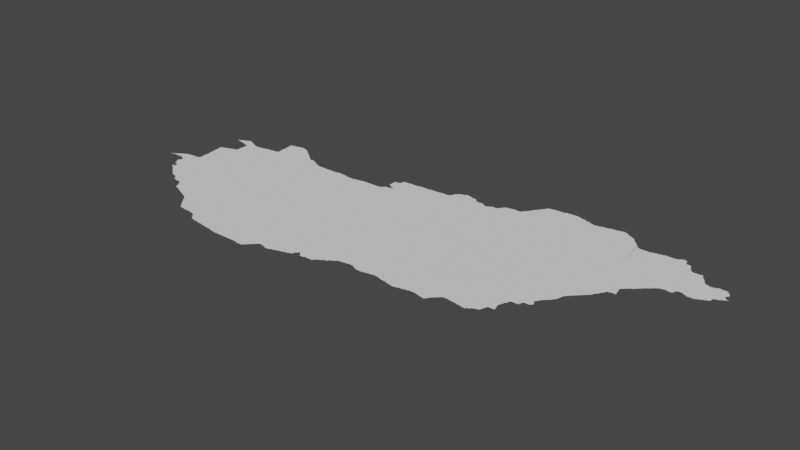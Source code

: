 # Source: hungary.blend  (saved by Blender 3.3.6; exported with 4.5.12 LTS)
import bpy
from mathutils import Matrix  # noqa: F401  (used for matrix-valued properties, if any)

bpy.ops.wm.read_factory_settings(use_empty=True)
scene = bpy.context.scene
scene.name = 'Scene'

# ---- collections
col_collection = bpy.data.collections.new('Collection'); scene.collection.children.link(col_collection)

# ---- node groups
ng_auto_smooth = bpy.data.node_groups.new('Auto Smooth', 'GeometryNodeTree')
_s = ng_auto_smooth.interface.new_socket(name='Geometry', in_out='OUTPUT', socket_type='NodeSocketGeometry')
_s = ng_auto_smooth.interface.new_socket(name='Geometry', in_out='INPUT', socket_type='NodeSocketGeometry')
_s = ng_auto_smooth.interface.new_socket(name='Angle', in_out='INPUT', socket_type='NodeSocketFloat')
_s.subtype = 'ANGLE'
_s.min_value = 0.0
_s.max_value = 3.142
ng_auto_smooth.is_modifier = True
_N = ng_auto_smooth.nodes; _L = ng_auto_smooth.links
n0 = _N.new('NodeGroupOutput'); n0.name = 'Group Output'; n0.location = (480, -100)
n1 = _N.new('NodeGroupInput'); n1.name = 'Group Input'; n1.location = (-420, -300)
n2 = _N.new('NodeGroupInput'); n2.name = 'Group Input.001'; n2.location = (-60, -100)
n3 = _N.new('GeometryNodeSetShadeSmooth'); n3.name = 'Set Shade Smooth'; n3.location = (120, -100)
n3.domain = 'EDGE'
n4 = _N.new('GeometryNodeSetShadeSmooth'); n4.name = 'Set Shade Smooth.001'; n4.location = (300, -100)
n5 = _N.new('GeometryNodeInputMeshEdgeAngle'); n5.name = 'Edge Angle'; n5.location = (-420, -220)
n6 = _N.new('GeometryNodeInputEdgeSmooth'); n6.name = 'Is Edge Smooth'; n6.location = (-60, -160)
n7 = _N.new('GeometryNodeInputShadeSmooth'); n7.name = 'Is Face Smooth'; n7.location = (-240, -340)
n8 = _N.new('FunctionNodeBooleanMath'); n8.name = 'Boolean Math'; n8.location = (-60, -220)
n9 = _N.new('FunctionNodeCompare'); n9.name = 'Compare'; n9.location = (-240, -180)
n9.operation = 'LESS_EQUAL'
_L.new(n5.outputs[0], n9.inputs[0])
_L.new(n4.outputs[0], n0.inputs[0])
_L.new(n1.outputs[1], n9.inputs[1])
_L.new(n9.outputs[0], n8.inputs[0])
_L.new(n7.outputs[0], n8.inputs[1])
_L.new(n2.outputs[0], n3.inputs[0])
_L.new(n6.outputs[0], n3.inputs[1])
_L.new(n3.outputs[0], n4.inputs[0])
_L.new(n8.outputs[0], n3.inputs[2])
n0.is_active_output = True

# ---- world
world_world = bpy.data.worlds.new('World'); scene.world = world_world
world_world.use_nodes = True; world_world.node_tree.nodes.clear()
_N = world_world.node_tree.nodes; _L = world_world.node_tree.links
n0 = _N.new('ShaderNodeOutputWorld'); n0.name = 'World Output'; n0.location = (300, 300)
n1 = _N.new('ShaderNodeBackground'); n1.name = 'Background'; n1.location = (10, 300)
n1.inputs[0].default_value = (0.05088, 0.05088, 0.05088, 1.0)
_L.new(n1.outputs[0], n0.inputs[0])
n0.is_active_output = True
world_world.color = (0.05088, 0.05088, 0.05088)
world_world.use_sun_shadow = False
world_world.sun_shadow_jitter_overblur = 0.0

# ---- meshes
me_mesh = bpy.data.meshes.new('Mesh')
me_mesh.from_pydata([(16.11, 46.87, -3.329e-08), (16.11, 46.87, -4.994e-08), (16.11, 46.87, -4.994e-08), (16.11, 46.87, -5.993e-08), (16.12, 46.87, -7.491e-08), (16.12, 46.88, -6.076e-08), (16.13, 46.87, -8.854e-08), (16.12, 46.88, -8.99e-08), (16.14, 46.88, -8.227e-08), (16.13, 46.88, -7.311e-08), (16.15, 46.89, -9.21e-08), (16.16, 46.9, -5.527e-08), (16.25, 46.88, -1.102e-07), (16.17, 46.91, -8.282e-08), (16.23, 46.88, -8.714e-08), (16.19, 46.91, -9.76e-08), (16.19, 46.92, -6.835e-08), (16.21, 46.93, -8.959e-08), (16.22, 46.94, -4.162e-08), (16.23, 46.95, -8.321e-08), (16.25, 46.95, -9.677e-08), (16.26, 46.96, -6.193e-08), (16.27, 46.88, -8.964e-08), (16.29, 46.97, -1.047e-07), (16.27, 46.97, -8.87e-08), (16.29, 46.88, -8.279e-08), (16.29, 46.98, -4.786e-08), (16.32, 46.79, -5.527e-08), (16.32, 46.79, -5.438e-08), (16.32, 46.86, -5.527e-08), (16.31, 46.87, -9.223e-08), (16.32, 46.98, -7.694e-08), (16.38, 46.7, -5.527e-08), (16.37, 46.71, -8.437e-08), (16.4, 46.64, -3.329e-08), (16.39, 46.65, -7.154e-08), (16.39, 46.7, -8.424e-08), (16.41, 46.63, -7.894e-08), (16.41, 46.65, -9.264e-08), (16.41, 46.7, -9.553e-08), (16.43, 46.61, -7.491e-08), (16.43, 46.63, -9.428e-08), (16.43, 46.65, -9.848e-08), (16.43, 46.67, -9.076e-08), (16.43, 46.69, -9.381e-08), (16.45, 46.6, -6.796e-08), (16.45, 46.61, -9.587e-08), (16.48, 46.58, -6.126e-08), (16.47, 46.59, -9.307e-08), (16.5, 46.56, -4.412e-08), (16.49, 46.57, -9.193e-08), (16.52, 46.54, -3.329e-08), (16.51, 46.55, -8.437e-08), (16.53, 46.53, -7.894e-08), (16.47, 46.86, -7.179e-08), (16.55, 46.51, -7.491e-08), (16.55, 46.53, -9.848e-08), (16.57, 46.5, -6.973e-08), (16.57, 46.51, -9.536e-08), (16.6, 46.48, -8.002e-08), (16.59, 46.49, -9.786e-08), (16.61, 46.47, -8.777e-08), (16.63, 46.47, -9.462e-08), (16.34, 46.76, -5.527e-08), (16.33, 46.77, -8.399e-08), (16.33, 46.79, -9.727e-08), (16.33, 46.79, -9.739e-08), (16.33, 46.81, -7.732e-08), (16.33, 46.85, -8.758e-08), (16.37, 46.99, -9.48e-08), (16.36, 46.73, -7.166e-08), (16.35, 46.75, -8.971e-08), (16.35, 46.81, -9.953e-08), (16.35, 46.83, -3.329e-08), (16.35, 46.84, -4.162e-08), (16.35, 46.83, -6.326e-08), (16.35, 46.84, -7.536e-08), (16.35, 46.82, -7.146e-08), (16.35, 46.85, -9.813e-08), (16.37, 46.73, -9.847e-08), (16.4, 46.99, -9.107e-08), (16.43, 46.99, -9.491e-08), (16.45, 46.99, -9.614e-08), (16.46, 47.0, -7.164e-08), (16.47, 47.01, -9.79e-08), (16.48, 47.03, -7.644e-08), (16.44, 47.34, -6.044e-08), (16.44, 47.35, -4.994e-08), (16.46, 47.17, -4.717e-08), (16.46, 47.21, -8.683e-08), (16.45, 47.27, -9.449e-08), (16.45, 47.33, -9.458e-08), (16.47, 47.08, -8.922e-08), (16.47, 47.12, -9.361e-08), (16.47, 47.15, -9.264e-08), (16.47, 47.17, -9.77e-08), (16.57, 47.43, -9.896e-08), (16.44, 47.37, -7.138e-08), (16.44, 47.38, -5.527e-08), (16.43, 47.68, -6.207e-08), (16.49, 47.39, -1.031e-07), (16.45, 47.39, -8.407e-08), (16.47, 47.67, -8.809e-08), (16.47, 47.39, -9.089e-08), (16.49, 47.4, -7.661e-08), (16.5, 47.66, -4.439e-08), (16.49, 47.67, -8.849e-08), (16.52, 47.66, -7.911e-08), (16.53, 47.41, -9.246e-08), (16.54, 47.42, -6.366e-08), (16.55, 47.65, -9.002e-08), (16.58, 47.64, -4.606e-08), (16.57, 47.65, -1.08e-07), (16.59, 47.43, -9.43e-08), (16.6, 47.44, -6.274e-08), (16.59, 47.64, -8.598e-08), (16.63, 47.73, -1.106e-07), (16.63, 47.45, -9.19e-08), (16.63, 47.63, -9.089e-08), (16.42, 47.68, -3.333e-09), (16.42, 47.68, -6.759e-08), (16.43, 47.68, -8.99e-08), (16.43, 47.68, -4.162e-08), (16.44, 47.68, -8.761e-08), (16.44, 47.69, -4.162e-08), (16.45, 47.69, -8.953e-08), (16.47, 47.69, -9.926e-08), (16.47, 47.7, -8.296e-08), (16.49, 47.71, -8.723e-08), (16.51, 47.71, -9.729e-08), (16.52, 47.72, -5.771e-08), (16.53, 47.73, -8.407e-08), (16.55, 47.73, -8.541e-08), (16.56, 47.74, -4.439e-08), (16.57, 47.74, -7.67e-08), (16.61, 47.74, -8.81e-08), (16.59, 47.75, -8.694e-08), (16.62, 47.74, -3.329e-08), (16.73, 46.4, -6.611e-08), (16.75, 46.4, -8.684e-08), (16.77, 46.39, -8.756e-08), (16.79, 46.39, -8.983e-08), (16.81, 46.39, -9.241e-08), (16.83, 46.38, -5.161e-08), (16.83, 46.39, -9.926e-08), (16.86, 46.35, -7.399e-08), (16.85, 46.37, -9.137e-08), (16.88, 46.32, -6.538e-08), (16.87, 46.33, -8.623e-08), (16.87, 46.35, -9.938e-08), (16.9, 46.28, -4.162e-08), (16.89, 46.29, -7.825e-08), (16.89, 46.31, -9.508e-08), (16.91, 46.27, -8.341e-08), (16.94, 46.26, -4.412e-08), (16.93, 46.27, -8.589e-08), (16.95, 46.26, -8.025e-08), (16.66, 46.46, -4.578e-08), (16.65, 46.47, -9.614e-08), (16.67, 46.45, -8.57e-08), (16.69, 46.43, -7.732e-08), (16.69, 46.45, -9.808e-08), (16.7, 47.18, -9.988e-08), (16.71, 46.41, -7.732e-08), (16.71, 46.43, -9.926e-08), (16.73, 46.41, -9.926e-08), (16.91, 46.48, -9.988e-08), (16.65, 47.45, -9.76e-08), (16.65, 47.47, -9.275e-08), (16.65, 47.49, -9.44e-08), (16.65, 47.63, -1.037e-07), (16.75, 47.68, -9.163e-08), (16.77, 47.68, -7.515e-08), (16.81, 47.68, -8.935e-08), (16.87, 47.69, -9.513e-08), (16.65, 47.72, -8.209e-08), (16.67, 47.71, -9.597e-08), (16.66, 47.72, -5.375e-08), (16.69, 47.71, -8.664e-08), (16.71, 47.69, -9.926e-08), (16.71, 47.7, -6.541e-08), (16.73, 47.69, -8.934e-08), (16.89, 47.69, -9.848e-08), (16.89, 47.7, -4.703e-08), (16.92, 47.7, -8.034e-08), (16.95, 47.71, -9.181e-08), (17.25, 46.07, -7.766e-08), (17.28, 46.04, -8.494e-08), (17.27, 46.05, -8.269e-08), (16.97, 46.25, -8.953e-08), (16.99, 46.24, -6.904e-08), (16.99, 46.25, -9.926e-08), (17.01, 46.23, -9.091e-08), (17.04, 46.22, -5.771e-08), (17.03, 46.23, -9.95e-08), (17.05, 46.21, -8.848e-08), (17.08, 46.2, -7.74e-08), (17.07, 46.21, -9.234e-08), (17.09, 46.2, -7.581e-08), (17.11, 46.19, -8.914e-08), (17.13, 46.18, -9.275e-08), (17.13, 46.19, -9.78e-08), (17.15, 46.17, -8.533e-08), (17.18, 46.16, -5.28e-08), (17.17, 46.17, -9.518e-08), (17.2, 46.14, -6.126e-08), (17.19, 46.15, -9.304e-08), (17.22, 46.11, -6.796e-08), (17.21, 46.13, -9.814e-08), (17.24, 46.09, -7.391e-08), (17.23, 46.11, -9.514e-08), (17.25, 46.09, -9.76e-08), (17.14, 47.61, -9.988e-08), (16.97, 47.71, -9.305e-08), (16.99, 47.71, -9.215e-08), (17.01, 47.71, -9.692e-08), (17.01, 47.72, -6.613e-08), (17.05, 47.72, -8.022e-08), (17.07, 47.73, -8.721e-08), (17.08, 47.79, -4.661e-08), (17.08, 47.81, -4.994e-08), (17.08, 47.83, -7.382e-08), (17.08, 47.85, -8.18e-08), (17.08, 47.87, -8.005e-08), (17.08, 47.91, -8.563e-08), (17.08, 47.93, -8.606e-08), (17.07, 47.95, -9.232e-08), (17.07, 47.97, -8.902e-08), (17.07, 47.98, -5.845e-08), (17.09, 47.73, -9.831e-08), (17.09, 47.75, -9.675e-08), (17.09, 47.77, -9.364e-08), (17.09, 47.79, -1.136e-07), (17.08, 47.89, -9.17e-08), (17.09, 47.98, -8.668e-08), (17.11, 47.99, -8.707e-08), (17.13, 47.99, -9.073e-08), (17.15, 47.99, -9.878e-08), (17.17, 48.0, -8.407e-08), (17.23, 48.01, -9.898e-08), (17.25, 48.01, -9.409e-08), (17.15, 48.0, -5.327e-08), (17.21, 48.01, -9.073e-08), (17.23, 48.02, -4.661e-08), (17.24, 48.02, -4.162e-08), (17.27, 48.01, -7.955e-08), (17.3, 46.02, -5.327e-08), (17.29, 46.03, -8.338e-08), (17.32, 46.0, -6.126e-08), (17.31, 46.01, -8.672e-08), (17.34, 45.97, -6.796e-08), (17.33, 45.99, -8.949e-08), (17.27, 46.07, -1.004e-07), (17.35, 45.96, -7.125e-08), (17.35, 45.97, -9.811e-08), (17.37, 45.96, -8.856e-08), (17.39, 45.96, -8.563e-08), (17.43, 45.95, -9.17e-08), (17.45, 45.95, -9.018e-08), (17.48, 45.95, -9.465e-08), (17.51, 45.95, -9.505e-08), (17.54, 45.94, -4.162e-08), (17.53, 45.95, -9.667e-08), (17.55, 45.94, -4.994e-08), (17.57, 45.94, -7.655e-08), (17.59, 45.93, -9.352e-08), (17.31, 47.99, -9.77e-08), (17.35, 47.97, -9.644e-08), (17.33, 47.99, -8.807e-08), (17.35, 47.98, -6.748e-08), (17.37, 47.95, -9.635e-08), (17.37, 47.96, -7.491e-08), (17.45, 47.89, -9.911e-08), (17.43, 47.91, -9.734e-08), (17.39, 47.95, -8.309e-08), (17.41, 47.93, -8.959e-08), (17.4, 47.94, -4.217e-08), (17.42, 47.92, -6.354e-08), (17.45, 47.9, -7.283e-08), (17.49, 47.87, -9.299e-08), (17.47, 47.89, -7.595e-08), (17.48, 47.88, -4.162e-08), (17.56, 47.81, -9.87e-08), (17.51, 47.85, -9.138e-08), (17.5, 47.86, -5.868e-08), (17.53, 47.83, -9.668e-08), (17.53, 47.84, -7.399e-08), (17.55, 47.83, -8.472e-08), (17.58, 47.81, -8.666e-08), (17.56, 47.82, -5.28e-08), (17.58, 47.82, -3.915e-08), (17.31, 48.0, -5.327e-08), (17.62, 45.9, -6.592e-08), (17.61, 45.91, -7.894e-08), (17.61, 45.93, -9.848e-08), (17.64, 45.88, -5.527e-08), (17.63, 45.89, -8.232e-08), (17.66, 45.86, -6.023e-08), (17.65, 45.87, -9.05e-08), (17.67, 45.85, -9.655e-08), (17.69, 45.85, -9.241e-08), (17.71, 45.84, -6.984e-08), (17.71, 45.85, -9.626e-08), (17.74, 45.84, -7.648e-08), (17.77, 45.84, -8.517e-08), (17.79, 45.83, -9.592e-08), (17.83, 45.83, -9.467e-08), (17.86, 45.82, -3.921e-08), (17.85, 45.83, -9.771e-08), (17.89, 45.82, -8.246e-08), (17.61, 47.81, -9.672e-08), (17.61, 47.82, -4.756e-08), (17.65, 47.79, -9.566e-08), (17.63, 47.81, -8.684e-08), (17.65, 47.8, -6.638e-08), (17.73, 47.75, -9.963e-08), (17.69, 47.77, -9.824e-08), (17.67, 47.79, -8.684e-08), (17.69, 47.78, -7.058e-08), (17.71, 47.77, -8.785e-08), (17.73, 47.76, -7.058e-08), (17.75, 47.75, -8.837e-08), (17.77, 47.74, -7.513e-08), (17.79, 47.74, -4.994e-08), (17.83, 47.74, -8.711e-08), (17.85, 47.74, -6.73e-08), (17.87, 47.74, -7.491e-08), (17.91, 47.74, -8.595e-08), (17.96, 45.81, -9.364e-08), (17.99, 45.81, -9.264e-08), (18.01, 45.8, -4.786e-08), (18.01, 45.81, -9.829e-08), (18.03, 45.8, -9.045e-08), (18.1, 45.79, -9.221e-08), (18.13, 45.79, -9.275e-08), (18.15, 45.79, -9.869e-08), (18.17, 45.79, -9.697e-08), (18.19, 45.79, -9.364e-08), (18.2, 47.74, -9.827e-08), (18.23, 47.73, -9.982e-08), (17.93, 47.74, -8.324e-08), (18.01, 47.74, -9.674e-08), (17.97, 47.74, -8.324e-08), (18.05, 47.74, -8.744e-08), (18.07, 47.75, -8.911e-08), (18.13, 47.75, -9.264e-08), (18.15, 47.75, -8.721e-08), (18.23, 47.74, -4.786e-08), (18.43, 45.79, -9.919e-08), (18.43, 45.78, -4.756e-08), (18.52, 45.78, -4.919e-08), (18.53, 45.79, -9.806e-08), (18.54, 45.8, -5.327e-08), (18.55, 45.81, -9.067e-08), (18.25, 47.73, -9.516e-08), (18.29, 47.73, -9.308e-08), (18.31, 47.73, -8.874e-08), (18.33, 47.73, -9.089e-08), (18.35, 47.73, -9.692e-08), (18.35, 47.74, -6.701e-08), (18.37, 47.74, -7.29e-08), (18.43, 47.75, -9.417e-08), (18.45, 47.75, -9.692e-08), (18.45, 47.76, -4.661e-08), (18.47, 47.76, -7.735e-08), (18.51, 47.76, -8.116e-08), (18.63, 47.76, -7.713e-08), (18.56, 45.82, -6.126e-08), (18.57, 45.83, -9.185e-08), (18.58, 45.84, -6.126e-08), (18.59, 45.85, -8.608e-08), (18.6, 45.86, -6.126e-08), (18.61, 45.87, -9.185e-08), (18.62, 45.88, -6.126e-08), (18.63, 45.89, -9.294e-08), (18.64, 45.9, -6.703e-08), (18.65, 45.91, -9.399e-08), (18.67, 45.92, -8.025e-08), (18.86, 46.64, -9.983e-08), (18.69, 45.91, -9.122e-08), (18.71, 45.91, -9.073e-08), (18.73, 45.9, -8.897e-08), (18.73, 45.91, -9.717e-08), (18.77, 45.89, -8.639e-08), (18.79, 45.89, -8.929e-08), (18.81, 45.9, -7.852e-08), (18.82, 45.9, -4.528e-08), (18.83, 45.91, -9.525e-08), (18.85, 45.91, -9.525e-08), (18.87, 45.92, -8.152e-08), (18.65, 47.76, -9.176e-08), (18.69, 47.76, -7.552e-08), (18.73, 47.77, -9.631e-08), (18.71, 47.77, -7.778e-08), (18.73, 47.79, -7.732e-08), (18.75, 47.79, -9.787e-08), (18.75, 47.81, -7.829e-08), (18.76, 47.88, -5.284e-08), (18.76, 47.93, -4.994e-08), (18.76, 47.95, -7.545e-08), (18.76, 47.98, -6.074e-08), (18.77, 47.81, -9.704e-08), (18.77, 47.88, -7.67e-08), (18.77, 47.98, -7.669e-08), (18.79, 47.81, -9.364e-08), (18.8, 47.86, -4.412e-08), (18.79, 47.87, -1.159e-07), (18.81, 47.81, -9.926e-08), (18.81, 47.82, -4.786e-08), (18.81, 47.85, -8.147e-08), (18.9, 47.86, -9.988e-08), (18.81, 47.99, -8.934e-08), (18.83, 47.82, -7.35e-08), (18.84, 47.84, -5.868e-08), (18.83, 47.85, -9.433e-08), (18.83, 47.99, -9.77e-08), (18.85, 47.83, -3.747e-08), (18.85, 47.83, -3.329e-08), (18.85, 47.83, -4.994e-08), (18.85, 47.83, -4.994e-08), (18.85, 47.83, -5.993e-08), (18.84, 47.82, -7.491e-08), (18.85, 47.82, -8.99e-08), (18.85, 47.83, -7.629e-08), (18.85, 47.84, -8.786e-08), (18.83, 48.01, -9.791e-08), (18.84, 48.03, -8.615e-08), (18.84, 48.05, -6.921e-08), (18.85, 48.05, -9.156e-08), (18.89, 45.92, -6.144e-08), (18.89, 45.93, -9.848e-08), (18.91, 45.93, -9.056e-08), (18.94, 45.94, -7.12e-08), (18.96, 45.94, -3.329e-08), (18.97, 45.95, -9.164e-08), (19.01, 45.96, -9.008e-08), (19.02, 45.96, -4.578e-08), (19.03, 45.97, -9.518e-08), (19.05, 45.97, -8.657e-08), (19.07, 46.01, -9.702e-08), (19.06, 45.98, -4.412e-08), (19.07, 45.99, -8.269e-08), (19.08, 46.01, -7.299e-08), (19.09, 46.03, -9.492e-08), (19.1, 46.03, -3.329e-08), (19.1, 46.04, -6.511e-08), (19.12, 46.04, -5.327e-08), (19.1, 46.05, -9.073e-08), (19.12, 46.05, -9.311e-08), (19.14, 46.02, -8.043e-08), (19.13, 46.03, -1.022e-07), (19.15, 46.0, -6.4e-08), (19.15, 46.01, -1.015e-07), (19.17, 46.0, -4.92e-08), (19.19, 46.0, -4.994e-08), (18.91, 48.05, -9.856e-08), (18.93, 48.05, -9.893e-08), (18.89, 48.05, -9.423e-08), (18.94, 48.06, -3.329e-08), (18.95, 48.06, -4.994e-08), (18.99, 48.06, -7.67e-08), (19.01, 48.06, -8.6e-08), (19.03, 48.06, -8.324e-08), (19.05, 48.06, -8.563e-08), (19.07, 48.07, -8.824e-08), (19.11, 48.07, -8.975e-08), (19.13, 48.07, -9.749e-08), (19.15, 48.07, -9.444e-08), (19.17, 48.07, -9.202e-08), (19.19, 48.07, -9.577e-08), (19.2, 46.0, -4.578e-08), (19.21, 46.01, -9.537e-08), (19.25, 46.01, -9.276e-08), (19.27, 46.01, -9.275e-08), (19.29, 46.01, -9.174e-08), (19.31, 46.01, -7.635e-08), (19.32, 46.02, -3.329e-08), (19.33, 46.03, -8.643e-08), (19.34, 46.04, -7.776e-08), (19.35, 46.05, -9.5e-08), (19.39, 46.07, -9.463e-08), (19.37, 46.06, -7.635e-08), (19.38, 46.06, -3.329e-08), (19.4, 46.08, -6.354e-08), (19.41, 46.09, -9.508e-08), (19.43, 46.09, -7.855e-08), (19.44, 46.1, -3.329e-08), (19.45, 46.11, -8.804e-08), (19.46, 46.12, -7.876e-08), (19.47, 46.13, -9.553e-08), (19.49, 46.13, -7.855e-08), (19.5, 46.14, -6.142e-08), (19.51, 46.15, -8.804e-08), (19.21, 48.07, -9.514e-08), (19.21, 48.08, -4.661e-08), (19.23, 48.08, -4.994e-08), (19.25, 48.08, -7.891e-08), (19.27, 48.08, -8.313e-08), (19.29, 48.08, -8.747e-08), (19.33, 48.08, -8.74e-08), (19.35, 48.09, -8.788e-08), (19.37, 48.09, -9.255e-08), (19.39, 48.09, -9.419e-08), (19.42, 48.09, -9.199e-08), (19.45, 48.09, -9.246e-08), (19.46, 48.1, -6.838e-08), (19.47, 48.11, -8.92e-08), (19.48, 48.12, -6.354e-08), (19.49, 48.15, -7.713e-08), (19.5, 48.16, -3.329e-08), (19.49, 48.13, -9.706e-08), (19.51, 48.17, -8.873e-08), (19.52, 48.18, -5.868e-08), (19.52, 46.16, -6.354e-08), (19.53, 46.17, -9.597e-08), (19.55, 46.17, -8.889e-08), (19.61, 46.18, -8.493e-08), (19.89, 46.9, -9.797e-08), (19.64, 46.18, -5.11e-08), (19.65, 46.19, -9.536e-08), (19.67, 46.19, -9.202e-08), (19.69, 46.19, -9.058e-08), (19.72, 46.18, -4.162e-08), (19.71, 46.19, -8.891e-08), (19.73, 46.18, -7.753e-08), (19.76, 46.16, -5.741e-08), (19.75, 46.17, -9.48e-08), (19.79, 46.15, -9.257e-08), (19.81, 46.14, -4.439e-08), (19.81, 46.14, -4.578e-08), (19.81, 46.15, -9.427e-08), (19.83, 46.15, -9.885e-08), (19.81, 46.15, -9.739e-08), (19.53, 48.19, -8.938e-08), (19.54, 48.2, -3.329e-08), (19.55, 48.2, -8.407e-08), (19.57, 48.21, -8.761e-08), (19.59, 48.21, -9.848e-08), (19.59, 48.22, -6.564e-08), (19.61, 48.23, -9.526e-08), (19.63, 48.23, -8.346e-08), (19.63, 48.23, -9.427e-08), (19.63, 48.24, -3.329e-08), (19.63, 48.24, -4.439e-08), (19.65, 48.23, -8.711e-08), (19.68, 48.22, -6.716e-08), (19.69, 48.21, -8.971e-08), (19.71, 48.21, -9.387e-08), (19.77, 48.19, -9.507e-08), (19.75, 48.21, -8.894e-08), (19.79, 48.17, -9.28e-08), (19.76, 48.2, -6.703e-08), (19.78, 48.18, -6.126e-08), (19.81, 48.16, -7.29e-08), (19.86, 46.15, -8.994e-08), (19.89, 46.16, -8.089e-08), (19.92, 46.16, -6.241e-08), (19.93, 46.17, -9.944e-08), (19.97, 46.17, -9.346e-08), (19.99, 46.18, -8.468e-08), (20.01, 46.18, -7.547e-08), (20.03, 46.18, -8.416e-08), (20.07, 46.17, -9.025e-08), (20.09, 46.16, -8.306e-08), (20.09, 46.17, -9.651e-08), (20.11, 46.16, -7.639e-08), (20.19, 46.15, -9.891e-08), (20.64, 48.21, -9.988e-08), (19.93, 48.13, -9.875e-08), (19.83, 48.16, -8.825e-08), (19.87, 48.17, -8.788e-08), (19.89, 48.15, -9.681e-08), (19.89, 48.16, -7.132e-08), (19.91, 48.15, -7.254e-08), (19.95, 48.13, -9.749e-08), (19.92, 48.14, -3.329e-08), (19.96, 48.14, -7.862e-08), (19.97, 48.15, -8.472e-08), (19.99, 48.15, -9.848e-08), (19.99, 48.16, -6.638e-08), (20.01, 48.17, -8.976e-08), (20.05, 48.17, -9.058e-08), (20.07, 48.17, -9.503e-08), (20.08, 48.18, -6.354e-08), (20.09, 48.19, -9.725e-08), (20.1, 48.21, -7.132e-08), (20.11, 48.23, -7.491e-08), (20.11, 48.21, -9.967e-08), (20.13, 48.23, -9.452e-08), (20.13, 48.25, -7.803e-08), (20.15, 48.25, -9.228e-08), (20.17, 46.15, -9.119e-08), (20.19, 46.14, -4.661e-08), (20.23, 46.14, -9.631e-08), (20.25, 46.13, -8.897e-08), (20.27, 46.13, -9.275e-08), (20.43, 46.27, -9.988e-08), (20.29, 46.13, -9.135e-08), (20.33, 46.14, -7.708e-08), (20.34, 46.14, -4.606e-08), (20.35, 46.15, -9.692e-08), (20.37, 46.15, -9.46e-08), (20.39, 46.15, -8.823e-08), (20.41, 46.16, -8.416e-08), (20.43, 46.16, -9.183e-08), (20.44, 46.16, -4.578e-08), (20.45, 46.17, -9.463e-08), (21.76, 47.9, -9.413e-08), (20.17, 48.25, -9.861e-08), (20.17, 48.26, -6.049e-08), (20.2, 48.26, -8.529e-08), (20.23, 48.27, -9.297e-08), (20.25, 48.27, -9.002e-08), (20.29, 48.26, -8.564e-08), (20.31, 48.27, -7.17e-08), (20.33, 48.27, -9.848e-08), (20.33, 48.29, -8.186e-08), (20.34, 48.3, -4.217e-08), (20.35, 48.31, -8.959e-08), (20.36, 48.32, -6.354e-08), (20.37, 48.33, -9.5e-08), (20.38, 48.35, -7.399e-08), (20.39, 48.35, -9.926e-08), (20.39, 48.37, -8.309e-08), (20.4, 48.38, -4.412e-08), (20.41, 48.39, -9.067e-08), (20.42, 48.41, -6.748e-08), (20.43, 48.41, -9.587e-08), (20.43, 48.43, -8.717e-08), (20.45, 48.43, -9.926e-08), (20.45, 48.45, -8.505e-08), (20.46, 48.46, -5.327e-08), (20.47, 48.47, -9.196e-08), (20.48, 48.49, -6.796e-08), (16.11, 46.88, 3.329e-08), (20.49, 46.17, -8.738e-08), (20.51, 46.17, -9.236e-08), (20.53, 46.17, -8.963e-08), (20.56, 46.16, -4.439e-08), (20.55, 46.17, -9.439e-08), (20.57, 46.16, -7.885e-08), (20.61, 46.15, -9.002e-08), (20.64, 46.14, -4.578e-08), (20.63, 46.15, -9.851e-08), (20.65, 46.14, -6.455e-08), (20.65, 46.15, -9.926e-08), (20.67, 46.17, -9.725e-08), (20.67, 46.15, -7.698e-08), (20.75, 46.33, -9.988e-08), (20.68, 46.17, -7.283e-08), (20.69, 46.19, -9.587e-08), (20.7, 46.2, -6.597e-08), (20.71, 46.21, -9.317e-08), (20.73, 46.23, -8.661e-08), (20.72, 46.22, -6.126e-08), (20.74, 46.24, -5.327e-08), (20.75, 46.25, -9.089e-08), (20.76, 46.26, -4.217e-08), (20.77, 46.27, -8.331e-08), (20.78, 46.28, -3.329e-08), (20.79, 46.28, -4.162e-08), (20.8, 46.28, -7.265e-08), (20.78, 46.28, -7.741e-08), (20.79, 46.28, -9.182e-08), (20.49, 48.51, -7.814e-08), (20.5, 48.52, -3.329e-08), (20.49, 48.49, -9.827e-08), (20.51, 48.53, -8.551e-08), (20.53, 48.53, -9.931e-08), (20.54, 48.54, -5.477e-08), (20.55, 48.54, -7.616e-08), (20.58, 48.54, -7.662e-08), (20.63, 48.55, -9.223e-08), (20.69, 48.55, -9.26e-08), (20.71, 48.55, -9.449e-08), (20.71, 48.56, -5.675e-08), (20.79, 48.57, -9.42e-08), (20.81, 46.28, -7.999e-08), (20.84, 46.28, -8.798e-08), (20.9, 46.27, -9.402e-08), (21.08, 46.52, -9.988e-08), (20.93, 46.27, -9.241e-08), (20.95, 46.26, -8.315e-08), (20.95, 46.27, -9.699e-08), (20.99, 46.26, -7.874e-08), (21.05, 46.25, -8.841e-08), (21.07, 46.25, -7.491e-08), (21.07, 46.27, -9.76e-08), (21.09, 46.27, -7.11e-08), (21.1, 46.28, -3.329e-08), (21.11, 46.29, -9.481e-08), (20.87, 48.57, -9.724e-08), (20.82, 48.57, -9.078e-08), (20.85, 48.57, -9.202e-08), (20.9, 48.56, -8.057e-08), (20.93, 48.55, -9.43e-08), (20.92, 48.56, -4.439e-08), (20.95, 48.55, -8.777e-08), (20.99, 48.53, -9.967e-08), (20.99, 48.54, -7.736e-08), (21.03, 48.53, -9.376e-08), (21.01, 48.53, -8.934e-08), (21.06, 48.52, -6.599e-08), (21.07, 48.51, -9.164e-08), (21.09, 48.51, -8.768e-08), (21.11, 48.5, -8.089e-08), (21.13, 46.3, -8.192e-08), (21.14, 46.45, -9.988e-08), (21.14, 46.3, -4.439e-08), (21.15, 46.31, -9.536e-08), (21.17, 46.31, -9.001e-08), (21.18, 46.32, -7.411e-08), (21.19, 46.33, -8.147e-08), (21.19, 46.35, -9.122e-08), (21.2, 46.36, -3.329e-08), (21.2, 46.37, -7.142e-08), (21.21, 46.39, -8.723e-08), (21.27, 46.47, -1.004e-07), (21.21, 46.41, -9.597e-08), (21.27, 46.49, -9.833e-08), (21.23, 46.41, -9.007e-08), (21.27, 46.51, -9.325e-08), (21.27, 46.41, -8.99e-08), (21.29, 46.57, -9.737e-08), (21.29, 46.41, -8.102e-08), (21.29, 46.43, -8.707e-08), (21.28, 46.45, -7.401e-08), (21.28, 46.46, -4.578e-08), (21.28, 46.52, -4.162e-08), (21.28, 46.53, -7.513e-08), (21.29, 46.55, -8.802e-08), (21.3, 46.57, -7.434e-08), (21.31, 46.59, -8.362e-08), (21.31, 46.61, -9.221e-08), (21.33, 46.63, -9.262e-08), (21.32, 46.62, -4.162e-08), (21.35, 46.63, -9.303e-08), (21.37, 46.63, -9.156e-08), (21.39, 46.63, -9.156e-08), (21.41, 46.63, -8.253e-08), (21.41, 46.65, -9.246e-08), (21.42, 46.66, -4.162e-08), (21.42, 46.67, -7.401e-08), (21.43, 46.69, -9.255e-08), (21.13, 48.51, -9.131e-08), (21.15, 48.51, -9.32e-08), (21.17, 48.51, -9.831e-08), (21.18, 48.52, -5.813e-08), (21.23, 48.53, -9.247e-08), (21.25, 48.53, -9.073e-08), (21.27, 48.53, -9.692e-08), (21.28, 48.54, -6.188e-08), (21.32, 48.55, -9.434e-08), (21.35, 48.55, -9.5e-08), (21.37, 48.55, -9.926e-08), (21.37, 48.56, -6.049e-08), (21.39, 48.56, -8.016e-08), (21.43, 48.57, -9.174e-08), (21.49, 48.55, -9.893e-08), (21.45, 48.57, -9.117e-08), (21.45, 46.69, -8.99e-08), (21.47, 46.69, -8.99e-08), (21.51, 46.73, -1.055e-07), (21.49, 46.69, -8.566e-08), (21.5, 46.7, -5.28e-08), (21.51, 46.71, -9.185e-08), (21.52, 46.72, -6.873e-08), (21.49, 46.76, -9.383e-08), (21.49, 46.78, -8.229e-08), (21.51, 46.81, -9.475e-08), (21.51, 46.75, -8.382e-08), (21.5, 46.76, -5.527e-08), (21.5, 46.78, -6.375e-08), (21.51, 46.79, -7.814e-08), (21.52, 46.73, -7.608e-08), (21.52, 46.81, -7.391e-08), (21.53, 46.83, -9.587e-08), (21.54, 46.84, -6.597e-08), (21.55, 46.85, -9.294e-08), (21.56, 46.86, -8.672e-08), (21.57, 46.87, -9.033e-08), (21.58, 46.88, -4.412e-08), (21.59, 46.89, -8.469e-08), (21.6, 46.9, -3.329e-08), (21.61, 46.91, -7.948e-08), (21.61, 46.93, -9.926e-08), (21.63, 46.93, -7.469e-08), (21.63, 46.95, -9.518e-08), (21.64, 46.96, -4.578e-08), (21.64, 46.97, -7.277e-08), (21.65, 47.01, -9.23e-08), (21.65, 47.03, -9.77e-08), (21.66, 47.03, -5.845e-08), (21.67, 47.05, -8.364e-08), (21.69, 47.07, -8.773e-08), (21.68, 47.06, -3.329e-08), (21.7, 47.08, -6.087e-08), (21.71, 47.09, -8.161e-08), (21.72, 47.1, -6.089e-08), (21.73, 47.11, -8.161e-08), (21.74, 47.12, -3.329e-08), (21.75, 47.13, -8.161e-08), (21.75, 48.34, -9.311e-08), (21.48, 48.56, -6.548e-08), (21.47, 48.56, -7.38e-08), (21.51, 48.53, -9.773e-08), (21.51, 48.54, -7.311e-08), (21.53, 48.53, -8.717e-08), (21.59, 48.49, -9.863e-08), (21.57, 48.51, -9.283e-08), (21.55, 48.51, -9.926e-08), (21.55, 48.52, -7.058e-08), (21.61, 48.47, -9.605e-08), (21.59, 48.5, -7.167e-08), (21.63, 48.45, -9.234e-08), (21.6, 48.49, -7.135e-08), (21.65, 48.43, -8.512e-08), (21.62, 48.46, -6.873e-08), (21.64, 48.44, -5.868e-08), (21.69, 48.39, -8.863e-08), (21.67, 48.41, -8.469e-08), (21.66, 48.42, -4.217e-08), (21.69, 48.37, -9.926e-08), (21.68, 48.4, -3.329e-08), (21.73, 48.35, -9.143e-08), (21.71, 48.35, -9.76e-08), (21.71, 48.37, -7.55e-08), (21.76, 47.14, -3.329e-08), (21.77, 47.15, -8.25e-08), (21.78, 47.16, -3.329e-08), (21.79, 47.17, -8.161e-08), (21.81, 47.19, -8.161e-08), (21.82, 47.2, -3.329e-08), (21.83, 47.21, -8.161e-08), (21.85, 47.25, -9.208e-08), (21.84, 47.22, -3.329e-08), (21.85, 47.23, -7.855e-08), (21.86, 47.26, -6.354e-08), (21.87, 47.27, -8.804e-08), (21.89, 47.31, -9.484e-08), (21.88, 47.28, -3.329e-08), (21.89, 47.29, -7.855e-08), (21.91, 47.33, -8.143e-08), (21.9, 47.32, -6.193e-08), (21.92, 47.34, -3.329e-08), (21.92, 47.35, -7.635e-08), (21.93, 47.37, -9.553e-08), (22.0, 47.47, -1.054e-07), (21.95, 47.37, -8.819e-08), (21.97, 47.38, -8.827e-08), (22.01, 47.43, -9.495e-08), (22.01, 47.38, -9.306e-08), (22.01, 47.41, -9.692e-08), (22.0, 47.49, -7.38e-08), (22.01, 47.51, -9.399e-08), (22.03, 47.53, -9.279e-08), (22.02, 47.38, -6.382e-08), (22.02, 47.39, -7.708e-08), (22.02, 47.4, -4.606e-08), (22.03, 47.52, -6.973e-08), (22.05, 47.54, -7.283e-08), (22.05, 47.55, -9.76e-08), (22.07, 47.55, -7.627e-08), (22.07, 47.57, -9.926e-08), (21.77, 48.34, -8.324e-08), (21.79, 48.34, -7.305e-08), (21.81, 48.34, -7.138e-08), (21.83, 48.34, -5.842e-08), (21.85, 48.34, -8.441e-08), (21.89, 48.35, -9.305e-08), (21.91, 48.35, -9.269e-08), (21.92, 48.36, -5.113e-08), (21.95, 48.36, -8.049e-08), (21.99, 48.37, -9.111e-08), (22.01, 48.37, -9.36e-08), (22.02, 48.38, -4.162e-08), (22.03, 48.38, -7.338e-08), (22.07, 48.38, -9.133e-08), (22.05, 48.38, -8.089e-08), (22.09, 47.57, -7.078e-08), (22.1, 47.58, -3.329e-08), (22.11, 47.59, -7.651e-08), (22.12, 47.6, -4.217e-08), (22.13, 47.61, -8.169e-08), (22.14, 47.62, -5.327e-08), (22.15, 47.63, -9.05e-08), (22.16, 47.64, -6.126e-08), (22.17, 47.65, -9.282e-08), (22.19, 47.67, -9.181e-08), (22.18, 47.66, -6.703e-08), (22.21, 47.68, -7.275e-08), (22.23, 47.71, -9.912e-08), (22.21, 47.69, -9.587e-08), (22.23, 47.69, -7.584e-08), (22.25, 47.73, -9.793e-08), (22.25, 47.71, -7.766e-08), (22.27, 47.73, -8.173e-08), (22.28, 47.74, -6.193e-08), (22.29, 47.75, -9.597e-08), (22.31, 47.75, -8.699e-08), (22.33, 47.76, -8.431e-08), (22.39, 47.75, -9.638e-08), (22.27, 48.35, -9.95e-08), (22.33, 48.31, -9.718e-08), (22.32, 48.34, -8.75e-08), (22.35, 48.27, -9.58e-08), (22.35, 48.29, -8.566e-08), (22.34, 48.3, -6.538e-08), (22.37, 48.25, -9.069e-08), (22.36, 48.27, -6.928e-08), (22.09, 48.38, -8.324e-08), (22.11, 48.38, -7.588e-08), (22.13, 48.38, -8.98e-08), (22.15, 48.39, -8.505e-08), (22.17, 48.39, -9.519e-08), (22.17, 48.4, -7.01e-08), (22.22, 48.38, -9.988e-08), (22.19, 48.41, -8.869e-08), (22.2, 48.42, -3.329e-08), (22.2, 48.42, -7.54e-08), (22.21, 48.42, -5.993e-08), (22.21, 48.42, -3.329e-08), (22.21, 48.42, -6.995e-08), (22.21, 48.42, -6.784e-08), (22.25, 48.37, -9.402e-08), (22.23, 48.41, -9.525e-08), (22.22, 48.42, -4.578e-08), (22.25, 48.39, -8.026e-08), (22.25, 48.39, -5.993e-08), (22.25, 48.38, -3.329e-08), (22.25, 48.39, -3.329e-08), (22.25, 48.38, -4.772e-08), (22.25, 48.4, -6.293e-08), (22.24, 48.41, -8.958e-08), (22.25, 48.41, -9.739e-08), (22.26, 48.41, -5.448e-08), (22.26, 48.36, -6.193e-08), (22.26, 48.41, -5.28e-08), (22.29, 48.35, -9.111e-08), (22.31, 48.35, -8.529e-08), (22.33, 48.33, -8.192e-08), (22.41, 47.75, -8.791e-08), (22.42, 47.76, -4.412e-08), (22.43, 47.77, -8.032e-08), (22.43, 47.79, -9.41e-08), (22.44, 47.8, -5.216e-08), (22.45, 47.81, -9.691e-08), (22.47, 47.81, -9.939e-08), (22.49, 47.81, -9.168e-08), (22.51, 47.8, -6.638e-08), (22.51, 47.81, -9.756e-08), (22.53, 47.79, -9.581e-08), (22.55, 47.78, -6.792e-08), (22.55, 47.79, -9.848e-08), (22.57, 47.78, -8.324e-08), (22.65, 47.94, -9.988e-08), (22.59, 47.78, -7.305e-08), (22.63, 47.78, -6.908e-08), (22.65, 47.79, -9.333e-08), (22.64, 47.78, -3.329e-08), (22.67, 47.8, -6.887e-08), (22.68, 47.8, -3.329e-08), (22.69, 47.81, -8.898e-08), (22.71, 47.82, -6.886e-08), (22.39, 48.24, -8.59e-08), (22.43, 48.24, -8.957e-08), (22.45, 48.24, -8.74e-08), (22.51, 48.23, -9.375e-08), (22.48, 48.24, -9.057e-08), (22.49, 48.25, -8.99e-08), (22.49, 48.25, -4.162e-08), (22.5, 48.24, -6.929e-08), (22.5, 48.25, -8.99e-08), (22.5, 48.25, -4.162e-08), (22.51, 48.21, -9.926e-08), (22.55, 48.17, -8.781e-08), (22.53, 48.19, -9.41e-08), (22.52, 48.21, -7.399e-08), (22.57, 48.13, -9.659e-08), (22.56, 48.15, -8.318e-08), (22.54, 48.18, -5.868e-08), (22.59, 48.11, -9.146e-08), (22.56, 48.16, -3.329e-08), (22.58, 48.12, -6.023e-08), (22.61, 48.1, -7.708e-08), (22.63, 48.09, -9.798e-08), (22.63, 48.1, -4.703e-08), (22.65, 48.09, -9.228e-08), (22.67, 48.09, -8.897e-08), (22.69, 48.09, -8.953e-08), (22.7, 48.1, -3.329e-08), (22.71, 48.1, -7.581e-08), (22.72, 47.82, -3.329e-08), (22.73, 47.83, -9.549e-08), (22.75, 47.84, -7.439e-08), (22.77, 47.87, -9.407e-08), (22.76, 47.84, -3.329e-08), (22.77, 47.85, -8.339e-08), (22.77, 47.89, -8.435e-08), (22.79, 47.9, -6.811e-08), (22.8, 47.9, -4.162e-08), (22.81, 47.91, -9.36e-08), (22.83, 47.91, -8.412e-08), (22.85, 48.01, -9.264e-08), (22.84, 47.92, -6.354e-08), (22.85, 47.93, -9.45e-08), (22.85, 47.99, -8.978e-08), (22.87, 47.93, -7.879e-08), (22.87, 47.97, -9.083e-08), (22.86, 47.98, -5.327e-08), (22.88, 47.94, -3.329e-08), (22.9, 47.95, -5.993e-08), (22.9, 47.95, -6.668e-08), (22.9, 47.95, -4.994e-08), (22.89, 47.96, -1.031e-07), (22.9, 47.96, -4.217e-08), (22.88, 47.95, -7.969e-08), (22.89, 47.95, -5.527e-08), (22.88, 47.96, -6.873e-08), (22.9, 47.95, -3.329e-08), (22.73, 48.11, -9.21e-08), (22.74, 48.12, -4.439e-08), (22.75, 48.11, -9.883e-08), (22.74, 48.12, -4.578e-08), (22.77, 48.11, -9.264e-08), (22.81, 48.11, -9.07e-08), (22.85, 48.07, -1.032e-07), (22.83, 48.09, -9.533e-08), (22.83, 48.11, -7.98e-08), (22.85, 48.09, -7.468e-08), (22.86, 48.02, -5.771e-08), (22.87, 48.03, -8.424e-08), (22.87, 48.05, -8.346e-08), (22.87, 48.05, -8.301e-08), (22.86, 48.07, -7.166e-08), (22.88, 48.05, -3.329e-08), (22.88, 48.05, -4.162e-08), (21.8, 47.18, 3.329e-08)], [(0, 1)], [(1, 3, 2), (634, 4, 3), (5, 6, 4), (11, 12, 10), (16, 12, 15), (18, 19, 17), (20, 12, 19), (23, 12, 20), (21, 24, 20), (23, 25, 22), (36, 32, 33), (38, 34, 35), (42, 37, 38), (54, 41, 42), (43, 54, 42), (48, 45, 46), (54, 46, 41), (54, 44, 39), (50, 47, 48), (54, 51, 52), (58, 55, 56), (60, 57, 58), (62, 61, 59), (166, 60, 54), (66, 27, 28), (68, 29, 30), (31, 69, 23), (72, 65, 67), (73, 54, 77), (72, 71, 64), (54, 78, 23), (54, 79, 72), (39, 36, 79), (80, 81, 23), (54, 23, 81), (84, 54, 83), (100, 90, 91), (100, 91, 86), (162, 93, 94), (162, 94, 95), (162, 89, 90), (100, 87, 97), (98, 100, 97), (112, 107, 106), (108, 96, 100), (116, 111, 112), (162, 96, 113), (114, 162, 113), (114, 117, 162), (170, 115, 116), (123, 102, 99), (126, 102, 125), (127, 102, 126), (129, 106, 127), (128, 129, 127), (130, 112, 129), (135, 112, 132), (134, 135, 132), (166, 143, 144), (166, 147, 148), (149, 146, 166), (166, 151, 152), (166, 153, 151), (166, 62, 60), (159, 157, 158), (166, 163, 164), (139, 138, 165), (168, 162, 167), (162, 168, 169), (162, 169, 170), (171, 162, 170), (212, 162, 171), (176, 170, 116), (177, 116, 175), (178, 170, 176), (180, 170, 178), (181, 170, 179), (173, 174, 212), (183, 212, 182), (184, 185, 212), (166, 156, 155), (192, 190, 191), (194, 191, 166), (195, 193, 194), (378, 195, 194), (201, 199, 196), (206, 203, 204), (378, 204, 200), (208, 205, 206), (210, 207, 208), (208, 206, 378), (252, 186, 211), (378, 211, 210), (378, 210, 208), (213, 212, 185), (217, 212, 216), (218, 229, 212), (232, 219, 220), (233, 222, 223), (232, 233, 224), (232, 224, 225), (234, 226, 227), (228, 234, 227), (232, 221, 222), (232, 226, 234), (212, 230, 232), (236, 237, 232), (239, 232, 237), (239, 237, 238), (232, 239, 240), (241, 238, 237), (244, 239, 243), (187, 188, 252), (252, 249, 247), (252, 247, 187), (252, 251, 249), (255, 253, 254), (257, 256, 254), (259, 258, 252), (378, 259, 252), (264, 263, 262), (265, 264, 262), (268, 232, 266), (269, 232, 268), (270, 232, 267), (272, 212, 232), (275, 273, 232), (276, 232, 274), (277, 273, 275), (278, 272, 273), (283, 212, 279), (285, 282, 212), (285, 212, 283), (289, 282, 287), (291, 232, 245), (378, 293, 294), (378, 294, 265), (378, 296, 292), (299, 297, 298), (299, 298, 296), (302, 303, 301), (378, 303, 302), (305, 304, 378), (308, 306, 305), (309, 307, 308), (310, 378, 288), (311, 288, 290), (312, 378, 310), (314, 312, 313), (318, 312, 317), (320, 315, 319), (378, 315, 321), (323, 378, 322), (324, 378, 323), (327, 324, 326), (327, 378, 324), (328, 309, 308), (378, 328, 308), (331, 329, 378), (332, 330, 331), (335, 333, 332), (335, 332, 378), (339, 378, 338), (342, 378, 340), (345, 338, 344), (347, 339, 338), (351, 350, 348), (378, 351, 348), (378, 352, 351), (378, 339, 354), (360, 378, 359), (363, 364, 362), (365, 378, 364), (366, 378, 365), (378, 367, 353), (378, 369, 368), (378, 372, 370), (378, 373, 372), (378, 375, 374), (378, 377, 376), (379, 377, 378), (382, 380, 378), (384, 383, 381), (378, 384, 381), (378, 386, 385), (378, 388, 387), (390, 378, 366), (378, 390, 391), (392, 378, 391), (394, 395, 392), (401, 378, 395), (396, 401, 395), (406, 397, 398), (406, 402, 397), (410, 406, 399), (410, 399, 400), (403, 410, 400), (404, 378, 401), (410, 405, 406), (412, 407, 408), (414, 409, 410), (418, 422, 416), (410, 417, 424), (424, 413, 414), (428, 425, 426), (388, 429, 389), (378, 431, 430), (378, 432, 431), (378, 434, 432), (378, 437, 435), (378, 438, 437), (378, 440, 438), (439, 441, 378), (378, 443, 439), (378, 445, 443), (450, 446, 448), (450, 448, 378), (450, 452, 449), (452, 454, 453), (455, 410, 425), (456, 410, 455), (517, 378, 410), (459, 460, 456), (460, 461, 456), (465, 466, 456), (517, 466, 467), (468, 469, 517), (450, 470, 454), (450, 472, 471), (450, 473, 472), (450, 474, 473), (450, 475, 474), (450, 476, 475), (450, 479, 478), (480, 481, 479), (480, 482, 481), (378, 485, 484), (378, 486, 485), (378, 489, 488), (378, 492, 491), (496, 517, 493), (495, 496, 493), (497, 517, 496), (500, 501, 517), (502, 517, 501), (503, 504, 517), (506, 517, 505), (507, 517, 506), (509, 511, 508), (378, 513, 492), (378, 515, 514), (378, 516, 515), (517, 520, 519), (517, 521, 520), (523, 521, 517), (526, 524, 523), (526, 523, 517), (527, 525, 526), (532, 528, 530), (531, 527, 526), (557, 526, 517), (517, 510, 511), (533, 517, 511), (534, 535, 533), (536, 517, 535), (538, 539, 537), (542, 541, 540), (545, 517, 544), (546, 517, 545), (547, 517, 546), (548, 517, 547), (550, 517, 548), (551, 548, 549), (552, 550, 548), (569, 517, 553), (557, 555, 554), (557, 556, 555), (517, 559, 558), (517, 560, 559), (564, 562, 517), (566, 565, 563), (571, 568, 569), (572, 569, 570), (573, 568, 571), (577, 574, 576), (578, 517, 574), (579, 517, 578), (582, 584, 517), (583, 584, 582), (585, 587, 584), (587, 517, 584), (593, 592, 566), (593, 597, 595), (596, 600, 598), (596, 603, 602), (596, 606, 604), (607, 517, 567), (567, 517, 587), (608, 587, 588), (590, 608, 588), (610, 611, 608), (567, 587, 608), (613, 608, 612), (616, 567, 615), (617, 567, 616), (619, 567, 618), (621, 567, 620), (623, 567, 622), (624, 567, 623), (626, 567, 625), (629, 567, 628), (630, 567, 629), (631, 567, 630), (596, 636, 635), (596, 637, 636), (640, 638, 639), (643, 641, 596), (648, 596, 517), (645, 642, 643), (646, 647, 645), (596, 649, 646), (596, 651, 650), (653, 654, 652), (648, 659, 658), (663, 661, 660), (633, 567, 632), (665, 667, 664), (668, 666, 667), (668, 567, 666), (670, 668, 669), (672, 668, 670), (671, 672, 670), (673, 674, 567), (675, 567, 674), (680, 678, 648), (683, 681, 679), (680, 684, 682), (680, 686, 685), (680, 688, 687), (691, 567, 676), (695, 567, 694), (697, 567, 695), (699, 567, 697), (567, 698, 700), (703, 567, 702), (704, 567, 703), (705, 567, 704), (707, 690, 680), (707, 710, 709), (707, 712, 711), (707, 714, 713), (717, 718, 707), (719, 717, 707), (717, 720, 718), (725, 722, 717), (680, 728, 721), (723, 729, 680), (680, 732, 731), (734, 735, 733), (517, 739, 738), (517, 741, 740), (705, 744, 567), (745, 567, 744), (746, 567, 745), (607, 746, 747), (749, 607, 748), (751, 752, 750), (753, 607, 752), (755, 607, 754), (757, 759, 607), (517, 760, 743), (762, 760, 517), (762, 763, 761), (762, 764, 763), (770, 762, 767), (769, 773, 772), (762, 766, 765), (517, 776, 769), (517, 777, 776), (517, 781, 780), (517, 783, 782), (517, 786, 785), (517, 788, 787), (793, 792, 791), (794, 795, 793), (517, 797, 796), (517, 799, 798), (517, 800, 799), (803, 758, 759), (806, 805, 758), (807, 607, 805), (810, 607, 807), (812, 607, 808), (813, 808, 809), (814, 607, 812), (815, 812, 808), (817, 814, 812), (818, 816, 814), (820, 607, 816), (822, 607, 819), (823, 819, 820), (826, 607, 822), (802, 607, 824), (517, 827, 801), (517, 830, 828), (517, 1037, 830), (517, 832, 831), (517, 835, 833), (834, 836, 517), (517, 838, 834), (517, 840, 838), (839, 841, 517), (842, 843, 839), (846, 845, 842), (847, 848, 846), (847, 849, 848), (852, 849, 850), (607, 853, 847), (858, 851, 852), (855, 859, 854), (607, 861, 855), (607, 862, 861), (865, 607, 864), (866, 607, 865), (867, 868, 607), (868, 869, 607), (875, 876, 874), (877, 607, 876), (607, 879, 863), (607, 881, 879), (607, 883, 881), (607, 885, 883), (607, 886, 885), (888, 889, 887), (607, 892, 888), (891, 893, 892), (894, 895, 891), (607, 896, 894), (607, 898, 896), (607, 899, 898), (904, 607, 902), (905, 607, 903), (906, 905, 903), (908, 607, 905), (911, 607, 910), (912, 607, 911), (902, 607, 912), (913, 914, 912), (916, 902, 914), (917, 916, 914), (918, 919, 917), (922, 919, 920), (921, 922, 920), (924, 902, 916), (925, 916, 919), (926, 919, 923), (916, 930, 928), (933, 932, 916), (935, 937, 934), (939, 904, 938), (901, 942, 941), (607, 944, 901), (946, 607, 947), (607, 945, 944), (955, 947, 607), (955, 948, 947), (951, 949, 950), (955, 952, 953), (955, 953, 951), (955, 956, 954), (955, 957, 956), (958, 959, 957), (955, 960, 958), (955, 962, 960), (993, 962, 955), (965, 607, 964), (968, 607, 966), (972, 968, 969), (973, 969, 970), (974, 607, 967), (977, 607, 974), (980, 975, 976), (982, 979, 975), (983, 981, 978), (984, 607, 981), (986, 985, 984), (988, 985, 987), (990, 955, 989), (995, 993, 955), (955, 998, 995), (955, 999, 998), (955, 1001, 999), (955, 1002, 1001), (955, 1005, 1002), (1006, 955, 1003), (1008, 1005, 955), (1009, 955, 1006), (1014, 1017, 1016), (1012, 1013, 1011), (1018, 1007, 1008), (1012, 1019, 1013), (1020, 1022, 955), (1021, 1022, 1020), (1025, 1022, 1024), (1026, 955, 1022), (1027, 1026, 1022), (1028, 1027, 1025), (1033, 1035, 1032), (4, 2, 3), (9, 6, 7), (9, 8, 6), (67, 65, 66), (54, 72, 77), (78, 76, 74), (121, 99, 120), (121, 120, 119), (123, 99, 121), (123, 121, 122), (125, 123, 124), (288, 378, 282), (422, 378, 421), (423, 378, 418), (410, 420, 419), (410, 423, 420), (445, 444, 443), (448, 447, 378), (531, 530, 527), (544, 539, 541), (663, 662, 648), (677, 661, 648), (772, 768, 517), (923, 919, 922), (927, 924, 916), (916, 928, 927), (931, 924, 927), (971, 967, 968), (1014, 1016, 1007), (1011, 1017, 1014), (1012, 1011, 1014), (1032, 1031, 1026), (1034, 1033, 1026), (634, 5, 4), (5, 7, 6), (9, 10, 8), (10, 12, 8), (11, 13, 12), (12, 14, 8), (13, 15, 12), (16, 17, 12), (17, 19, 12), (23, 22, 12), (20, 24, 23), (23, 30, 25), (26, 31, 23), (38, 37, 34), (42, 41, 37), (41, 46, 40), (43, 44, 54), (54, 48, 46), (54, 50, 48), (50, 52, 49), (54, 53, 51), (50, 54, 52), (54, 56, 53), (54, 58, 56), (54, 60, 58), (60, 62, 59), (66, 65, 27), (23, 68, 30), (64, 71, 63), (65, 72, 64), (73, 75, 54), (76, 54, 75), (23, 78, 68), (71, 79, 70), (78, 54, 76), (79, 36, 33), (72, 79, 71), (69, 80, 23), (54, 39, 79), (81, 82, 54), (82, 83, 54), (85, 162, 84), (84, 162, 54), (89, 95, 88), (92, 162, 85), (93, 162, 92), (89, 162, 95), (100, 162, 90), (96, 162, 100), (100, 86, 87), (98, 101, 100), (101, 103, 100), (106, 107, 105), (104, 108, 100), (108, 109, 96), (112, 110, 107), (116, 115, 111), (170, 118, 115), (123, 125, 102), (127, 106, 102), (129, 112, 106), (130, 131, 112), (131, 132, 112), (133, 134, 132), (135, 116, 112), (134, 136, 135), (137, 116, 135), (166, 146, 143), (146, 149, 145), (166, 152, 147), (149, 166, 148), (151, 153, 150), (166, 155, 153), (155, 156, 154), (166, 158, 62), (166, 159, 158), (166, 161, 159), (162, 166, 54), (161, 164, 160), (166, 165, 163), (161, 166, 164), (166, 139, 165), (166, 140, 139), (166, 141, 140), (166, 142, 141), (166, 144, 142), (378, 166, 162), (117, 167, 162), (172, 212, 171), (177, 176, 116), (180, 179, 170), (181, 171, 170), (172, 173, 212), (174, 182, 212), (183, 184, 212), (166, 189, 156), (166, 191, 189), (194, 192, 191), (378, 197, 195), (378, 196, 197), (166, 378, 194), (196, 199, 198), (378, 201, 196), (378, 200, 201), (200, 204, 202), (378, 206, 204), (210, 211, 209), (378, 252, 211), (212, 378, 162), (213, 214, 212), (214, 215, 212), (215, 216, 212), (217, 218, 212), (221, 232, 220), (226, 232, 225), (232, 230, 231), (233, 232, 222), (234, 235, 232), (230, 212, 229), (235, 236, 232), (238, 242, 239), (244, 240, 239), (245, 232, 240), (247, 249, 246), (249, 251, 248), (251, 254, 250), (252, 254, 251), (254, 256, 255), (252, 257, 254), (252, 258, 257), (378, 260, 259), (378, 262, 260), (262, 263, 261), (378, 265, 262), (269, 267, 232), (271, 270, 267), (273, 272, 232), (274, 232, 270), (276, 275, 232), (279, 212, 272), (280, 279, 272), (281, 279, 280), (282, 378, 212), (284, 283, 279), (286, 285, 283), (287, 282, 285), (291, 266, 232), (378, 292, 293), (296, 298, 295), (378, 299, 296), (299, 302, 300), (378, 302, 299), (378, 304, 303), (378, 308, 305), (311, 310, 288), (313, 312, 310), (316, 315, 378), (312, 316, 378), (318, 316, 312), (319, 315, 316), (322, 378, 321), (325, 326, 324), (378, 329, 328), (378, 332, 331), (335, 334, 333), (378, 336, 335), (378, 337, 336), (341, 338, 378), (327, 340, 378), (342, 341, 378), (343, 338, 341), (343, 344, 338), (346, 338, 345), (378, 348, 337), (348, 350, 349), (378, 353, 352), (355, 378, 354), (356, 378, 355), (356, 357, 378), (357, 358, 378), (358, 359, 378), (360, 361, 378), (361, 362, 378), (362, 364, 378), (378, 368, 367), (378, 370, 369), (370, 372, 371), (378, 374, 373), (378, 376, 375), (378, 380, 379), (378, 381, 382), (384, 378, 385), (378, 387, 386), (391, 393, 392), (392, 395, 378), (399, 406, 398), (404, 407, 378), (410, 409, 405), (403, 411, 410), (407, 412, 378), (411, 415, 410), (421, 378, 412), (418, 378, 422), (410, 419, 417), (410, 424, 414), (415, 425, 410), (423, 410, 378), (427, 428, 426), (428, 457, 425), (388, 430, 429), (388, 378, 430), (432, 434, 433), (378, 435, 434), (435, 437, 436), (378, 441, 440), (439, 443, 442), (378, 447, 445), (452, 453, 451), (452, 450, 454), (456, 517, 410), (457, 455, 425), (458, 459, 456), (461, 462, 456), (462, 463, 456), (463, 464, 456), (464, 465, 456), (466, 517, 456), (467, 468, 517), (450, 471, 470), (450, 477, 476), (450, 478, 477), (450, 480, 479), (378, 480, 450), (480, 484, 483), (480, 378, 484), (378, 487, 486), (378, 488, 487), (489, 491, 490), (378, 491, 489), (469, 493, 517), (494, 495, 493), (497, 498, 517), (498, 499, 517), (499, 500, 517), (502, 503, 517), (504, 505, 517), (507, 510, 517), (508, 511, 510), (378, 514, 513), (517, 516, 378), (516, 517, 518), (517, 519, 518), (523, 524, 522), (532, 529, 528), (531, 532, 530), (557, 531, 526), (512, 533, 511), (533, 535, 517), (536, 537, 517), (537, 539, 517), (540, 541, 539), (542, 543, 541), (539, 544, 517), (547, 549, 548), (553, 517, 550), (531, 557, 554), (517, 558, 557), (517, 561, 560), (517, 562, 561), (596, 564, 517), (596, 563, 564), (596, 566, 563), (569, 568, 517), (572, 571, 569), (574, 517, 568), (575, 568, 573), (577, 578, 574), (579, 580, 517), (580, 581, 517), (581, 582, 517), (586, 588, 587), (589, 590, 588), (566, 591, 565), (596, 593, 566), (593, 595, 594), (596, 597, 593), (597, 596, 598), (598, 600, 599), (596, 601, 600), (601, 596, 602), (596, 604, 603), (604, 606, 605), (609, 610, 608), (612, 608, 611), (613, 567, 608), (613, 614, 567), (614, 615, 567), (617, 618, 567), (619, 620, 567), (621, 622, 567), (624, 625, 567), (626, 627, 567), (627, 628, 567), (631, 632, 567), (606, 596, 635), (596, 639, 637), (596, 640, 639), (596, 641, 640), (645, 644, 642), (646, 645, 643), (643, 596, 646), (596, 650, 649), (596, 652, 651), (596, 653, 652), (648, 653, 596), (656, 653, 648), (653, 656, 655), (656, 658, 657), (656, 648, 658), (648, 662, 659), (648, 661, 663), (680, 648, 517), (633, 666, 567), (664, 667, 666), (672, 567, 668), (672, 673, 567), (675, 676, 567), (648, 678, 677), (680, 679, 678), (680, 683, 679), (680, 682, 683), (680, 685, 684), (680, 687, 686), (690, 688, 680), (688, 690, 689), (676, 692, 691), (692, 693, 691), (694, 567, 691), (696, 695, 694), (699, 698, 567), (701, 700, 698), (702, 567, 700), (707, 706, 690), (706, 709, 708), (706, 707, 709), (707, 711, 710), (707, 713, 712), (707, 715, 714), (707, 716, 715), (707, 718, 716), (680, 719, 707), (680, 721, 719), (717, 722, 720), (725, 724, 722), (726, 725, 717), (727, 726, 717), (680, 729, 728), (723, 730, 729), (680, 731, 723), (680, 733, 732), (680, 734, 733), (517, 734, 680), (517, 736, 734), (517, 737, 736), (517, 738, 737), (517, 740, 739), (517, 742, 741), (517, 743, 742), (746, 607, 567), (747, 748, 607), (749, 750, 607), (750, 752, 607), (753, 754, 607), (755, 756, 607), (756, 757, 607), (759, 758, 607), (762, 761, 760), (762, 765, 764), (767, 762, 517), (768, 767, 517), (769, 772, 517), (771, 770, 767), (762, 774, 766), (769, 776, 775), (517, 778, 777), (517, 779, 778), (779, 517, 780), (517, 782, 781), (517, 784, 783), (517, 785, 784), (517, 787, 786), (517, 789, 788), (517, 790, 789), (517, 791, 790), (517, 793, 791), (517, 794, 793), (517, 796, 794), (517, 798, 797), (517, 801, 800), (804, 803, 759), (805, 607, 758), (809, 808, 607), (810, 809, 607), (811, 810, 807), (814, 816, 607), (820, 819, 607), (821, 820, 816), (825, 824, 607), (826, 825, 607), (517, 828, 827), (828, 830, 829), (517, 831, 1037), (517, 833, 832), (517, 836, 835), (834, 838, 837), (607, 839, 517), (517, 841, 840), (607, 842, 839), (842, 845, 844), (846, 842, 607), (607, 847, 846), (850, 849, 847), (852, 851, 849), (607, 854, 853), (607, 855, 854), (857, 856, 851), (858, 857, 851), (855, 861, 860), (607, 863, 862), (864, 607, 802), (866, 867, 607), (869, 870, 607), (870, 871, 607), (871, 872, 607), (872, 873, 607), (873, 874, 607), (874, 876, 607), (876, 878, 877), (879, 881, 880), (881, 883, 882), (883, 885, 884), (607, 887, 886), (607, 888, 887), (888, 892, 890), (607, 891, 892), (607, 894, 891), (896, 898, 897), (607, 900, 899), (607, 901, 900), (904, 903, 607), (907, 906, 903), (909, 908, 905), (964, 607, 908), (910, 607, 877), (914, 902, 912), (915, 917, 914), (917, 919, 916), (926, 925, 919), (929, 931, 927), (916, 932, 930), (925, 933, 916), (933, 934, 932), (935, 934, 933), (936, 902, 924), (938, 904, 902), (940, 903, 904), (901, 943, 942), (901, 944, 943), (607, 946, 945), (955, 950, 948), (955, 951, 950), (955, 954, 952), (955, 958, 957), (960, 962, 961), (993, 963, 962), (966, 607, 965), (968, 967, 607), (972, 971, 968), (973, 972, 969), (976, 975, 607), (977, 976, 607), (979, 978, 607), (975, 979, 607), (981, 607, 978), (984, 985, 607), (985, 955, 607), (988, 955, 985), (988, 989, 955), (990, 991, 955), (963, 993, 992), (995, 994, 993), (994, 997, 996), (995, 997, 994), (999, 1001, 1000), (1002, 1005, 1004), (1008, 1007, 1005), (1009, 1008, 955), (1007, 1016, 1010), (1014, 1015, 1012), (1018, 1014, 1007), (991, 1020, 955), (1021, 1023, 1022), (1025, 1027, 1022), (1026, 1003, 955), (1029, 1026, 1027), (1003, 1031, 1030), (1026, 1031, 1003), (1033, 1032, 1026), (1033, 1036, 1035)])
me_mesh.update()

# ---- objects
ob_mycurve = bpy.data.objects.new('myCurve', me_mesh)

# ---- transforms, parenting, visibility, modifiers, constraints
ob_mycurve.location = (0.0, 0.0, 0.0)
_m = ob_mycurve.modifiers.new('Auto Smooth', 'NODES')
_m.node_group = ng_auto_smooth
_gi = [s.identifier for s in ng_auto_smooth.interface.items_tree if s.item_type == 'SOCKET' and s.in_out == 'INPUT']
_m[_gi[1]] = 3.142  # Angle

# ---- collection membership
scene.collection.objects.link(ob_mycurve)

# ---- scene / render settings (as saved in the file)
scene.frame_start = 1; scene.frame_end = 250; scene.frame_set(1)
scene.render.engine = 'BLENDER_EEVEE_NEXT'
scene.cycles.sampling_pattern = 'TABULATED_SOBOL'
scene.cycles.use_light_tree = False
scene.view_settings.view_transform = 'Filmic'
bpy.context.view_layer.update()

# ---- added for rendering (the .blend has no active camera and no usable light): camera, sun
cam_auto = bpy.data.cameras.new('AutoCamera')
cam_auto.lens = 50.0
cam_auto.sensor_width = 36.0
cam_auto.clip_end = 1000.0
ob_auto_camera = bpy.data.objects.new('AutoCamera', cam_auto)
scene.collection.objects.link(ob_auto_camera)
ob_auto_camera.location = (26.2966, 39.0246, 5.43325)
ob_auto_camera.rotation_euler = (1.09748, -7.21219e-08, 0.694738)
scene.camera = ob_auto_camera
light_auto_sun = bpy.data.lights.new('AutoSun', 'SUN')
light_auto_sun.energy = 3.0
light_auto_sun.angle = 0.0523599
ob_auto_sun = bpy.data.objects.new('AutoSun', light_auto_sun)
scene.collection.objects.link(ob_auto_sun)
ob_auto_sun.rotation_euler = (0.872665, 0.174533, 0.523599)
bpy.context.view_layer.update()
